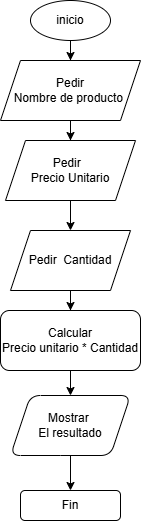

The diagram above was exported from draw.io. Its source (the exported page's mxGraphModel, read from the mxfile embedded in the PNG):
<mxGraphModel dx="1042" dy="527" grid="1" gridSize="10" guides="1" tooltips="1" connect="1" arrows="1" fold="1" page="1" pageScale="1" pageWidth="827" pageHeight="1169" math="0" shadow="0">
  <root>
    <mxCell id="0" />
    <mxCell id="1" parent="0" />
    <mxCell id="ovCIIrFmbPE-8e8OINH2-4" edge="1" parent="1" source="b_Ln92be_yZleMNVr1G3-1" style="edgeStyle=orthogonalEdgeStyle;rounded=0;orthogonalLoop=1;jettySize=auto;html=1;" target="ovCIIrFmbPE-8e8OINH2-3" value="">
      <mxGeometry relative="1" as="geometry" />
    </mxCell>
    <mxCell id="b_Ln92be_yZleMNVr1G3-1" parent="1" style="ellipse;whiteSpace=wrap;html=1;" value="inicio" vertex="1">
      <mxGeometry height="40" width="80" x="340" y="130" as="geometry" />
    </mxCell>
    <mxCell id="ovCIIrFmbPE-8e8OINH2-6" edge="1" parent="1" source="ovCIIrFmbPE-8e8OINH2-3" style="edgeStyle=orthogonalEdgeStyle;rounded=0;orthogonalLoop=1;jettySize=auto;html=1;" target="ovCIIrFmbPE-8e8OINH2-5" value="">
      <mxGeometry relative="1" as="geometry" />
    </mxCell>
    <mxCell id="ovCIIrFmbPE-8e8OINH2-3" parent="1" style="shape=parallelogram;perimeter=parallelogramPerimeter;whiteSpace=wrap;html=1;fixedSize=1;" value="Pedir&lt;div&gt;Nombre de producto&amp;nbsp;&lt;/div&gt;" vertex="1">
      <mxGeometry height="60" width="140" x="310" y="190" as="geometry" />
    </mxCell>
    <mxCell id="ovCIIrFmbPE-8e8OINH2-8" edge="1" parent="1" source="ovCIIrFmbPE-8e8OINH2-5" style="edgeStyle=orthogonalEdgeStyle;rounded=0;orthogonalLoop=1;jettySize=auto;html=1;" target="ovCIIrFmbPE-8e8OINH2-7" value="">
      <mxGeometry relative="1" as="geometry" />
    </mxCell>
    <mxCell id="ovCIIrFmbPE-8e8OINH2-5" parent="1" style="shape=parallelogram;perimeter=parallelogramPerimeter;whiteSpace=wrap;html=1;fixedSize=1;" value="Pedir&amp;nbsp;&amp;nbsp;&lt;div&gt;Precio Unitario&lt;/div&gt;" vertex="1">
      <mxGeometry height="60" width="130" x="315" y="270" as="geometry" />
    </mxCell>
    <mxCell id="ovCIIrFmbPE-8e8OINH2-10" edge="1" parent="1" source="ovCIIrFmbPE-8e8OINH2-7" style="edgeStyle=orthogonalEdgeStyle;rounded=0;orthogonalLoop=1;jettySize=auto;html=1;" target="ovCIIrFmbPE-8e8OINH2-9" value="">
      <mxGeometry relative="1" as="geometry" />
    </mxCell>
    <mxCell id="ovCIIrFmbPE-8e8OINH2-7" parent="1" style="shape=parallelogram;perimeter=parallelogramPerimeter;whiteSpace=wrap;html=1;fixedSize=1;" value="Pedir&amp;nbsp; Cantidad" vertex="1">
      <mxGeometry height="60" width="120" x="320" y="360" as="geometry" />
    </mxCell>
    <mxCell id="ovCIIrFmbPE-8e8OINH2-12" edge="1" parent="1" source="ovCIIrFmbPE-8e8OINH2-9" style="edgeStyle=orthogonalEdgeStyle;rounded=0;orthogonalLoop=1;jettySize=auto;html=1;" target="ovCIIrFmbPE-8e8OINH2-11" value="">
      <mxGeometry relative="1" as="geometry" />
    </mxCell>
    <mxCell id="ovCIIrFmbPE-8e8OINH2-9" parent="1" style="rounded=1;whiteSpace=wrap;html=1;" value="Calcular&lt;div&gt;Precio unitario * Cantidad&lt;/div&gt;" vertex="1">
      <mxGeometry height="60" width="140" x="310" y="440" as="geometry" />
    </mxCell>
    <mxCell id="ovCIIrFmbPE-8e8OINH2-14" edge="1" parent="1" source="ovCIIrFmbPE-8e8OINH2-11" style="edgeStyle=orthogonalEdgeStyle;rounded=0;orthogonalLoop=1;jettySize=auto;html=1;" target="ovCIIrFmbPE-8e8OINH2-13" value="">
      <mxGeometry relative="1" as="geometry" />
    </mxCell>
    <mxCell id="ovCIIrFmbPE-8e8OINH2-11" parent="1" style="shape=parallelogram;perimeter=parallelogramPerimeter;whiteSpace=wrap;html=1;fixedSize=1;rounded=1;" value="Mostrar&amp;nbsp;&lt;div&gt;El resultado&lt;/div&gt;" vertex="1">
      <mxGeometry height="60" width="120" x="320" y="525" as="geometry" />
    </mxCell>
    <mxCell id="ovCIIrFmbPE-8e8OINH2-13" parent="1" style="whiteSpace=wrap;html=1;rounded=1;" value="Fin" vertex="1">
      <mxGeometry height="30" width="100" x="330" y="620" as="geometry" />
    </mxCell>
  </root>
</mxGraphModel>